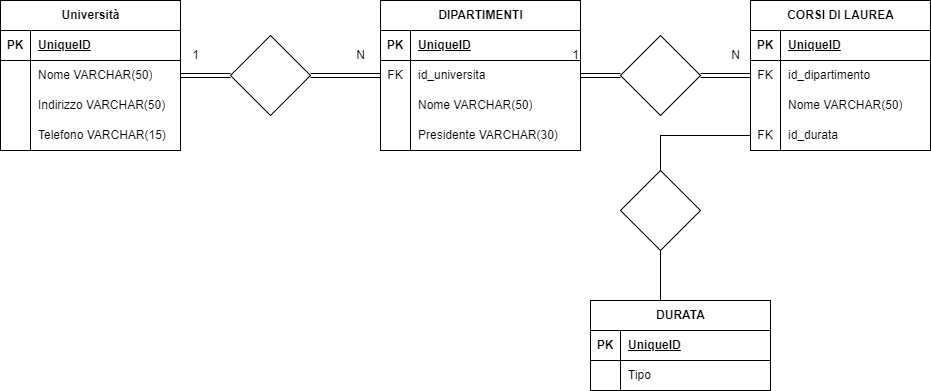

The diagram above was exported from draw.io. Its source (the exported page's mxGraphModel, read from the mxfile embedded in the PNG):
<mxGraphModel dx="1022" dy="1096" grid="1" gridSize="10" guides="1" tooltips="1" connect="1" arrows="1" fold="1" page="1" pageScale="1" pageWidth="1654" pageHeight="2336" math="0" shadow="0">
  <root>
    <mxCell id="0" />
    <mxCell id="1" parent="0" />
    <mxCell id="Ih9YF9kG3tVb4vEIp1_x-75" value="" style="edgeStyle=orthogonalEdgeStyle;rounded=0;orthogonalLoop=1;jettySize=auto;html=1;shape=link;" edge="1" parent="1" source="Ih9YF9kG3tVb4vEIp1_x-1" target="Ih9YF9kG3tVb4vEIp1_x-74">
      <mxGeometry relative="1" as="geometry" />
    </mxCell>
    <mxCell id="Ih9YF9kG3tVb4vEIp1_x-1" value="Università" style="shape=table;startSize=30;container=1;collapsible=1;childLayout=tableLayout;fixedRows=1;rowLines=0;fontStyle=1;align=center;resizeLast=1;html=1;" vertex="1" parent="1">
      <mxGeometry x="20" y="40" width="180" height="150" as="geometry" />
    </mxCell>
    <mxCell id="Ih9YF9kG3tVb4vEIp1_x-2" value="" style="shape=tableRow;horizontal=0;startSize=0;swimlaneHead=0;swimlaneBody=0;fillColor=none;collapsible=0;dropTarget=0;points=[[0,0.5],[1,0.5]];portConstraint=eastwest;top=0;left=0;right=0;bottom=1;" vertex="1" parent="Ih9YF9kG3tVb4vEIp1_x-1">
      <mxGeometry y="30" width="180" height="30" as="geometry" />
    </mxCell>
    <mxCell id="Ih9YF9kG3tVb4vEIp1_x-3" value="PK" style="shape=partialRectangle;connectable=0;fillColor=none;top=0;left=0;bottom=0;right=0;fontStyle=1;overflow=hidden;whiteSpace=wrap;html=1;" vertex="1" parent="Ih9YF9kG3tVb4vEIp1_x-2">
      <mxGeometry width="30" height="30" as="geometry">
        <mxRectangle width="30" height="30" as="alternateBounds" />
      </mxGeometry>
    </mxCell>
    <mxCell id="Ih9YF9kG3tVb4vEIp1_x-4" value="UniqueID" style="shape=partialRectangle;connectable=0;fillColor=none;top=0;left=0;bottom=0;right=0;align=left;spacingLeft=6;fontStyle=5;overflow=hidden;whiteSpace=wrap;html=1;" vertex="1" parent="Ih9YF9kG3tVb4vEIp1_x-2">
      <mxGeometry x="30" width="150" height="30" as="geometry">
        <mxRectangle width="150" height="30" as="alternateBounds" />
      </mxGeometry>
    </mxCell>
    <mxCell id="Ih9YF9kG3tVb4vEIp1_x-5" value="" style="shape=tableRow;horizontal=0;startSize=0;swimlaneHead=0;swimlaneBody=0;fillColor=none;collapsible=0;dropTarget=0;points=[[0,0.5],[1,0.5]];portConstraint=eastwest;top=0;left=0;right=0;bottom=0;" vertex="1" parent="Ih9YF9kG3tVb4vEIp1_x-1">
      <mxGeometry y="60" width="180" height="30" as="geometry" />
    </mxCell>
    <mxCell id="Ih9YF9kG3tVb4vEIp1_x-6" value="" style="shape=partialRectangle;connectable=0;fillColor=none;top=0;left=0;bottom=0;right=0;editable=1;overflow=hidden;whiteSpace=wrap;html=1;" vertex="1" parent="Ih9YF9kG3tVb4vEIp1_x-5">
      <mxGeometry width="30" height="30" as="geometry">
        <mxRectangle width="30" height="30" as="alternateBounds" />
      </mxGeometry>
    </mxCell>
    <mxCell id="Ih9YF9kG3tVb4vEIp1_x-7" value="Nome VARCHAR(50)" style="shape=partialRectangle;connectable=0;fillColor=none;top=0;left=0;bottom=0;right=0;align=left;spacingLeft=6;overflow=hidden;whiteSpace=wrap;html=1;" vertex="1" parent="Ih9YF9kG3tVb4vEIp1_x-5">
      <mxGeometry x="30" width="150" height="30" as="geometry">
        <mxRectangle width="150" height="30" as="alternateBounds" />
      </mxGeometry>
    </mxCell>
    <mxCell id="Ih9YF9kG3tVb4vEIp1_x-8" value="" style="shape=tableRow;horizontal=0;startSize=0;swimlaneHead=0;swimlaneBody=0;fillColor=none;collapsible=0;dropTarget=0;points=[[0,0.5],[1,0.5]];portConstraint=eastwest;top=0;left=0;right=0;bottom=0;" vertex="1" parent="Ih9YF9kG3tVb4vEIp1_x-1">
      <mxGeometry y="90" width="180" height="30" as="geometry" />
    </mxCell>
    <mxCell id="Ih9YF9kG3tVb4vEIp1_x-9" value="" style="shape=partialRectangle;connectable=0;fillColor=none;top=0;left=0;bottom=0;right=0;editable=1;overflow=hidden;whiteSpace=wrap;html=1;" vertex="1" parent="Ih9YF9kG3tVb4vEIp1_x-8">
      <mxGeometry width="30" height="30" as="geometry">
        <mxRectangle width="30" height="30" as="alternateBounds" />
      </mxGeometry>
    </mxCell>
    <mxCell id="Ih9YF9kG3tVb4vEIp1_x-10" value="Indirizzo VARCHAR(50)" style="shape=partialRectangle;connectable=0;fillColor=none;top=0;left=0;bottom=0;right=0;align=left;spacingLeft=6;overflow=hidden;whiteSpace=wrap;html=1;" vertex="1" parent="Ih9YF9kG3tVb4vEIp1_x-8">
      <mxGeometry x="30" width="150" height="30" as="geometry">
        <mxRectangle width="150" height="30" as="alternateBounds" />
      </mxGeometry>
    </mxCell>
    <mxCell id="Ih9YF9kG3tVb4vEIp1_x-11" value="" style="shape=tableRow;horizontal=0;startSize=0;swimlaneHead=0;swimlaneBody=0;fillColor=none;collapsible=0;dropTarget=0;points=[[0,0.5],[1,0.5]];portConstraint=eastwest;top=0;left=0;right=0;bottom=0;" vertex="1" parent="Ih9YF9kG3tVb4vEIp1_x-1">
      <mxGeometry y="120" width="180" height="30" as="geometry" />
    </mxCell>
    <mxCell id="Ih9YF9kG3tVb4vEIp1_x-12" value="" style="shape=partialRectangle;connectable=0;fillColor=none;top=0;left=0;bottom=0;right=0;editable=1;overflow=hidden;whiteSpace=wrap;html=1;" vertex="1" parent="Ih9YF9kG3tVb4vEIp1_x-11">
      <mxGeometry width="30" height="30" as="geometry">
        <mxRectangle width="30" height="30" as="alternateBounds" />
      </mxGeometry>
    </mxCell>
    <mxCell id="Ih9YF9kG3tVb4vEIp1_x-13" value="Telefono VARCHAR(15)" style="shape=partialRectangle;connectable=0;fillColor=none;top=0;left=0;bottom=0;right=0;align=left;spacingLeft=6;overflow=hidden;whiteSpace=wrap;html=1;" vertex="1" parent="Ih9YF9kG3tVb4vEIp1_x-11">
      <mxGeometry x="30" width="150" height="30" as="geometry">
        <mxRectangle width="150" height="30" as="alternateBounds" />
      </mxGeometry>
    </mxCell>
    <mxCell id="Ih9YF9kG3tVb4vEIp1_x-30" style="edgeStyle=orthogonalEdgeStyle;rounded=0;orthogonalLoop=1;jettySize=auto;html=1;exitX=0.5;exitY=1;exitDx=0;exitDy=0;" edge="1" parent="1">
      <mxGeometry relative="1" as="geometry">
        <mxPoint x="360" y="330" as="sourcePoint" />
        <mxPoint x="360" y="330" as="targetPoint" />
      </mxGeometry>
    </mxCell>
    <mxCell id="Ih9YF9kG3tVb4vEIp1_x-76" value="" style="edgeStyle=orthogonalEdgeStyle;rounded=0;orthogonalLoop=1;jettySize=auto;html=1;shape=link;" edge="1" parent="1" source="Ih9YF9kG3tVb4vEIp1_x-31" target="Ih9YF9kG3tVb4vEIp1_x-74">
      <mxGeometry relative="1" as="geometry" />
    </mxCell>
    <mxCell id="Ih9YF9kG3tVb4vEIp1_x-80" value="" style="edgeStyle=orthogonalEdgeStyle;rounded=0;orthogonalLoop=1;jettySize=auto;html=1;shape=link;" edge="1" parent="1" source="Ih9YF9kG3tVb4vEIp1_x-31" target="Ih9YF9kG3tVb4vEIp1_x-79">
      <mxGeometry relative="1" as="geometry" />
    </mxCell>
    <mxCell id="Ih9YF9kG3tVb4vEIp1_x-31" value="DIPARTIMENTI" style="shape=table;startSize=30;container=1;collapsible=1;childLayout=tableLayout;fixedRows=1;rowLines=0;fontStyle=1;align=center;resizeLast=1;html=1;" vertex="1" parent="1">
      <mxGeometry x="400" y="40" width="200" height="150" as="geometry" />
    </mxCell>
    <mxCell id="Ih9YF9kG3tVb4vEIp1_x-32" value="" style="shape=tableRow;horizontal=0;startSize=0;swimlaneHead=0;swimlaneBody=0;fillColor=none;collapsible=0;dropTarget=0;points=[[0,0.5],[1,0.5]];portConstraint=eastwest;top=0;left=0;right=0;bottom=1;" vertex="1" parent="Ih9YF9kG3tVb4vEIp1_x-31">
      <mxGeometry y="30" width="200" height="30" as="geometry" />
    </mxCell>
    <mxCell id="Ih9YF9kG3tVb4vEIp1_x-33" value="PK" style="shape=partialRectangle;connectable=0;fillColor=none;top=0;left=0;bottom=0;right=0;fontStyle=1;overflow=hidden;whiteSpace=wrap;html=1;" vertex="1" parent="Ih9YF9kG3tVb4vEIp1_x-32">
      <mxGeometry width="30" height="30" as="geometry">
        <mxRectangle width="30" height="30" as="alternateBounds" />
      </mxGeometry>
    </mxCell>
    <mxCell id="Ih9YF9kG3tVb4vEIp1_x-34" value="UniqueID" style="shape=partialRectangle;connectable=0;fillColor=none;top=0;left=0;bottom=0;right=0;align=left;spacingLeft=6;fontStyle=5;overflow=hidden;whiteSpace=wrap;html=1;" vertex="1" parent="Ih9YF9kG3tVb4vEIp1_x-32">
      <mxGeometry x="30" width="170" height="30" as="geometry">
        <mxRectangle width="170" height="30" as="alternateBounds" />
      </mxGeometry>
    </mxCell>
    <mxCell id="Ih9YF9kG3tVb4vEIp1_x-45" value="" style="shape=tableRow;horizontal=0;startSize=0;swimlaneHead=0;swimlaneBody=0;fillColor=none;collapsible=0;dropTarget=0;points=[[0,0.5],[1,0.5]];portConstraint=eastwest;top=0;left=0;right=0;bottom=0;" vertex="1" parent="Ih9YF9kG3tVb4vEIp1_x-31">
      <mxGeometry y="60" width="200" height="30" as="geometry" />
    </mxCell>
    <mxCell id="Ih9YF9kG3tVb4vEIp1_x-46" value="FK" style="shape=partialRectangle;connectable=0;fillColor=none;top=0;left=0;bottom=0;right=0;editable=1;overflow=hidden;whiteSpace=wrap;html=1;" vertex="1" parent="Ih9YF9kG3tVb4vEIp1_x-45">
      <mxGeometry width="30" height="30" as="geometry">
        <mxRectangle width="30" height="30" as="alternateBounds" />
      </mxGeometry>
    </mxCell>
    <mxCell id="Ih9YF9kG3tVb4vEIp1_x-47" value="id_universita" style="shape=partialRectangle;connectable=0;fillColor=none;top=0;left=0;bottom=0;right=0;align=left;spacingLeft=6;overflow=hidden;whiteSpace=wrap;html=1;" vertex="1" parent="Ih9YF9kG3tVb4vEIp1_x-45">
      <mxGeometry x="30" width="170" height="30" as="geometry">
        <mxRectangle width="170" height="30" as="alternateBounds" />
      </mxGeometry>
    </mxCell>
    <mxCell id="Ih9YF9kG3tVb4vEIp1_x-35" value="" style="shape=tableRow;horizontal=0;startSize=0;swimlaneHead=0;swimlaneBody=0;fillColor=none;collapsible=0;dropTarget=0;points=[[0,0.5],[1,0.5]];portConstraint=eastwest;top=0;left=0;right=0;bottom=0;" vertex="1" parent="Ih9YF9kG3tVb4vEIp1_x-31">
      <mxGeometry y="90" width="200" height="30" as="geometry" />
    </mxCell>
    <mxCell id="Ih9YF9kG3tVb4vEIp1_x-36" value="" style="shape=partialRectangle;connectable=0;fillColor=none;top=0;left=0;bottom=0;right=0;editable=1;overflow=hidden;whiteSpace=wrap;html=1;" vertex="1" parent="Ih9YF9kG3tVb4vEIp1_x-35">
      <mxGeometry width="30" height="30" as="geometry">
        <mxRectangle width="30" height="30" as="alternateBounds" />
      </mxGeometry>
    </mxCell>
    <mxCell id="Ih9YF9kG3tVb4vEIp1_x-37" value="Nome VARCHAR(50)" style="shape=partialRectangle;connectable=0;fillColor=none;top=0;left=0;bottom=0;right=0;align=left;spacingLeft=6;overflow=hidden;whiteSpace=wrap;html=1;" vertex="1" parent="Ih9YF9kG3tVb4vEIp1_x-35">
      <mxGeometry x="30" width="170" height="30" as="geometry">
        <mxRectangle width="170" height="30" as="alternateBounds" />
      </mxGeometry>
    </mxCell>
    <mxCell id="Ih9YF9kG3tVb4vEIp1_x-38" value="" style="shape=tableRow;horizontal=0;startSize=0;swimlaneHead=0;swimlaneBody=0;fillColor=none;collapsible=0;dropTarget=0;points=[[0,0.5],[1,0.5]];portConstraint=eastwest;top=0;left=0;right=0;bottom=0;" vertex="1" parent="Ih9YF9kG3tVb4vEIp1_x-31">
      <mxGeometry y="120" width="200" height="30" as="geometry" />
    </mxCell>
    <mxCell id="Ih9YF9kG3tVb4vEIp1_x-39" value="" style="shape=partialRectangle;connectable=0;fillColor=none;top=0;left=0;bottom=0;right=0;editable=1;overflow=hidden;whiteSpace=wrap;html=1;" vertex="1" parent="Ih9YF9kG3tVb4vEIp1_x-38">
      <mxGeometry width="30" height="30" as="geometry">
        <mxRectangle width="30" height="30" as="alternateBounds" />
      </mxGeometry>
    </mxCell>
    <mxCell id="Ih9YF9kG3tVb4vEIp1_x-40" value="Presidente VARCHAR(30)" style="shape=partialRectangle;connectable=0;fillColor=none;top=0;left=0;bottom=0;right=0;align=left;spacingLeft=6;overflow=hidden;whiteSpace=wrap;html=1;" vertex="1" parent="Ih9YF9kG3tVb4vEIp1_x-38">
      <mxGeometry x="30" width="170" height="30" as="geometry">
        <mxRectangle width="170" height="30" as="alternateBounds" />
      </mxGeometry>
    </mxCell>
    <mxCell id="Ih9YF9kG3tVb4vEIp1_x-81" value="" style="edgeStyle=orthogonalEdgeStyle;rounded=0;orthogonalLoop=1;jettySize=auto;html=1;shape=link;" edge="1" parent="1" source="Ih9YF9kG3tVb4vEIp1_x-53" target="Ih9YF9kG3tVb4vEIp1_x-79">
      <mxGeometry relative="1" as="geometry" />
    </mxCell>
    <mxCell id="Ih9YF9kG3tVb4vEIp1_x-53" value="CORSI DI LAUREA" style="shape=table;startSize=30;container=1;collapsible=1;childLayout=tableLayout;fixedRows=1;rowLines=0;fontStyle=1;align=center;resizeLast=1;html=1;" vertex="1" parent="1">
      <mxGeometry x="770" y="40" width="180" height="150" as="geometry" />
    </mxCell>
    <mxCell id="Ih9YF9kG3tVb4vEIp1_x-54" value="" style="shape=tableRow;horizontal=0;startSize=0;swimlaneHead=0;swimlaneBody=0;fillColor=none;collapsible=0;dropTarget=0;points=[[0,0.5],[1,0.5]];portConstraint=eastwest;top=0;left=0;right=0;bottom=1;" vertex="1" parent="Ih9YF9kG3tVb4vEIp1_x-53">
      <mxGeometry y="30" width="180" height="30" as="geometry" />
    </mxCell>
    <mxCell id="Ih9YF9kG3tVb4vEIp1_x-55" value="PK" style="shape=partialRectangle;connectable=0;fillColor=none;top=0;left=0;bottom=0;right=0;fontStyle=1;overflow=hidden;whiteSpace=wrap;html=1;" vertex="1" parent="Ih9YF9kG3tVb4vEIp1_x-54">
      <mxGeometry width="30" height="30" as="geometry">
        <mxRectangle width="30" height="30" as="alternateBounds" />
      </mxGeometry>
    </mxCell>
    <mxCell id="Ih9YF9kG3tVb4vEIp1_x-56" value="UniqueID" style="shape=partialRectangle;connectable=0;fillColor=none;top=0;left=0;bottom=0;right=0;align=left;spacingLeft=6;fontStyle=5;overflow=hidden;whiteSpace=wrap;html=1;" vertex="1" parent="Ih9YF9kG3tVb4vEIp1_x-54">
      <mxGeometry x="30" width="150" height="30" as="geometry">
        <mxRectangle width="150" height="30" as="alternateBounds" />
      </mxGeometry>
    </mxCell>
    <mxCell id="Ih9YF9kG3tVb4vEIp1_x-57" value="" style="shape=tableRow;horizontal=0;startSize=0;swimlaneHead=0;swimlaneBody=0;fillColor=none;collapsible=0;dropTarget=0;points=[[0,0.5],[1,0.5]];portConstraint=eastwest;top=0;left=0;right=0;bottom=0;" vertex="1" parent="Ih9YF9kG3tVb4vEIp1_x-53">
      <mxGeometry y="60" width="180" height="30" as="geometry" />
    </mxCell>
    <mxCell id="Ih9YF9kG3tVb4vEIp1_x-58" value="FK" style="shape=partialRectangle;connectable=0;fillColor=none;top=0;left=0;bottom=0;right=0;editable=1;overflow=hidden;whiteSpace=wrap;html=1;" vertex="1" parent="Ih9YF9kG3tVb4vEIp1_x-57">
      <mxGeometry width="30" height="30" as="geometry">
        <mxRectangle width="30" height="30" as="alternateBounds" />
      </mxGeometry>
    </mxCell>
    <mxCell id="Ih9YF9kG3tVb4vEIp1_x-59" value="id_dipartimento" style="shape=partialRectangle;connectable=0;fillColor=none;top=0;left=0;bottom=0;right=0;align=left;spacingLeft=6;overflow=hidden;whiteSpace=wrap;html=1;" vertex="1" parent="Ih9YF9kG3tVb4vEIp1_x-57">
      <mxGeometry x="30" width="150" height="30" as="geometry">
        <mxRectangle width="150" height="30" as="alternateBounds" />
      </mxGeometry>
    </mxCell>
    <mxCell id="Ih9YF9kG3tVb4vEIp1_x-60" value="" style="shape=tableRow;horizontal=0;startSize=0;swimlaneHead=0;swimlaneBody=0;fillColor=none;collapsible=0;dropTarget=0;points=[[0,0.5],[1,0.5]];portConstraint=eastwest;top=0;left=0;right=0;bottom=0;" vertex="1" parent="Ih9YF9kG3tVb4vEIp1_x-53">
      <mxGeometry y="90" width="180" height="30" as="geometry" />
    </mxCell>
    <mxCell id="Ih9YF9kG3tVb4vEIp1_x-61" value="" style="shape=partialRectangle;connectable=0;fillColor=none;top=0;left=0;bottom=0;right=0;editable=1;overflow=hidden;whiteSpace=wrap;html=1;" vertex="1" parent="Ih9YF9kG3tVb4vEIp1_x-60">
      <mxGeometry width="30" height="30" as="geometry">
        <mxRectangle width="30" height="30" as="alternateBounds" />
      </mxGeometry>
    </mxCell>
    <mxCell id="Ih9YF9kG3tVb4vEIp1_x-62" value="Nome VARCHAR(50)" style="shape=partialRectangle;connectable=0;fillColor=none;top=0;left=0;bottom=0;right=0;align=left;spacingLeft=6;overflow=hidden;whiteSpace=wrap;html=1;" vertex="1" parent="Ih9YF9kG3tVb4vEIp1_x-60">
      <mxGeometry x="30" width="150" height="30" as="geometry">
        <mxRectangle width="150" height="30" as="alternateBounds" />
      </mxGeometry>
    </mxCell>
    <mxCell id="Ih9YF9kG3tVb4vEIp1_x-84" value="" style="shape=tableRow;horizontal=0;startSize=0;swimlaneHead=0;swimlaneBody=0;fillColor=none;collapsible=0;dropTarget=0;points=[[0,0.5],[1,0.5]];portConstraint=eastwest;top=0;left=0;right=0;bottom=0;" vertex="1" parent="Ih9YF9kG3tVb4vEIp1_x-53">
      <mxGeometry y="120" width="180" height="30" as="geometry" />
    </mxCell>
    <mxCell id="Ih9YF9kG3tVb4vEIp1_x-85" value="FK" style="shape=partialRectangle;connectable=0;fillColor=none;top=0;left=0;bottom=0;right=0;editable=1;overflow=hidden;whiteSpace=wrap;html=1;" vertex="1" parent="Ih9YF9kG3tVb4vEIp1_x-84">
      <mxGeometry width="30" height="30" as="geometry">
        <mxRectangle width="30" height="30" as="alternateBounds" />
      </mxGeometry>
    </mxCell>
    <mxCell id="Ih9YF9kG3tVb4vEIp1_x-86" value="id_durata" style="shape=partialRectangle;connectable=0;fillColor=none;top=0;left=0;bottom=0;right=0;align=left;spacingLeft=6;overflow=hidden;whiteSpace=wrap;html=1;" vertex="1" parent="Ih9YF9kG3tVb4vEIp1_x-84">
      <mxGeometry x="30" width="150" height="30" as="geometry">
        <mxRectangle width="150" height="30" as="alternateBounds" />
      </mxGeometry>
    </mxCell>
    <mxCell id="Ih9YF9kG3tVb4vEIp1_x-74" value="" style="rhombus;whiteSpace=wrap;html=1;startSize=30;fontStyle=1;" vertex="1" parent="1">
      <mxGeometry x="250" y="75" width="80" height="80" as="geometry" />
    </mxCell>
    <mxCell id="Ih9YF9kG3tVb4vEIp1_x-77" value="1" style="text;html=1;align=center;verticalAlign=middle;resizable=0;points=[];autosize=1;strokeColor=none;fillColor=none;" vertex="1" parent="1">
      <mxGeometry x="200" y="80" width="30" height="30" as="geometry" />
    </mxCell>
    <mxCell id="Ih9YF9kG3tVb4vEIp1_x-78" value="N" style="text;html=1;align=center;verticalAlign=middle;resizable=0;points=[];autosize=1;strokeColor=none;fillColor=none;" vertex="1" parent="1">
      <mxGeometry x="365" y="80" width="30" height="30" as="geometry" />
    </mxCell>
    <mxCell id="Ih9YF9kG3tVb4vEIp1_x-79" value="" style="rhombus;whiteSpace=wrap;html=1;startSize=30;fontStyle=1;" vertex="1" parent="1">
      <mxGeometry x="640" y="75" width="80" height="80" as="geometry" />
    </mxCell>
    <mxCell id="Ih9YF9kG3tVb4vEIp1_x-82" value="1" style="text;html=1;align=center;verticalAlign=middle;resizable=0;points=[];autosize=1;strokeColor=none;fillColor=none;" vertex="1" parent="1">
      <mxGeometry x="580" y="80" width="30" height="30" as="geometry" />
    </mxCell>
    <mxCell id="Ih9YF9kG3tVb4vEIp1_x-83" value="N" style="text;html=1;align=center;verticalAlign=middle;resizable=0;points=[];autosize=1;strokeColor=none;fillColor=none;" vertex="1" parent="1">
      <mxGeometry x="740" y="80" width="30" height="30" as="geometry" />
    </mxCell>
    <mxCell id="Ih9YF9kG3tVb4vEIp1_x-87" value="DURATA" style="shape=table;startSize=30;container=1;collapsible=1;childLayout=tableLayout;fixedRows=1;rowLines=0;fontStyle=1;align=center;resizeLast=1;html=1;" vertex="1" parent="1">
      <mxGeometry x="610" y="340" width="180" height="90" as="geometry" />
    </mxCell>
    <mxCell id="Ih9YF9kG3tVb4vEIp1_x-88" value="" style="shape=tableRow;horizontal=0;startSize=0;swimlaneHead=0;swimlaneBody=0;fillColor=none;collapsible=0;dropTarget=0;points=[[0,0.5],[1,0.5]];portConstraint=eastwest;top=0;left=0;right=0;bottom=1;" vertex="1" parent="Ih9YF9kG3tVb4vEIp1_x-87">
      <mxGeometry y="30" width="180" height="30" as="geometry" />
    </mxCell>
    <mxCell id="Ih9YF9kG3tVb4vEIp1_x-89" value="PK" style="shape=partialRectangle;connectable=0;fillColor=none;top=0;left=0;bottom=0;right=0;fontStyle=1;overflow=hidden;whiteSpace=wrap;html=1;" vertex="1" parent="Ih9YF9kG3tVb4vEIp1_x-88">
      <mxGeometry width="30" height="30" as="geometry">
        <mxRectangle width="30" height="30" as="alternateBounds" />
      </mxGeometry>
    </mxCell>
    <mxCell id="Ih9YF9kG3tVb4vEIp1_x-90" value="UniqueID" style="shape=partialRectangle;connectable=0;fillColor=none;top=0;left=0;bottom=0;right=0;align=left;spacingLeft=6;fontStyle=5;overflow=hidden;whiteSpace=wrap;html=1;" vertex="1" parent="Ih9YF9kG3tVb4vEIp1_x-88">
      <mxGeometry x="30" width="150" height="30" as="geometry">
        <mxRectangle width="150" height="30" as="alternateBounds" />
      </mxGeometry>
    </mxCell>
    <mxCell id="Ih9YF9kG3tVb4vEIp1_x-91" value="" style="shape=tableRow;horizontal=0;startSize=0;swimlaneHead=0;swimlaneBody=0;fillColor=none;collapsible=0;dropTarget=0;points=[[0,0.5],[1,0.5]];portConstraint=eastwest;top=0;left=0;right=0;bottom=0;" vertex="1" parent="Ih9YF9kG3tVb4vEIp1_x-87">
      <mxGeometry y="60" width="180" height="30" as="geometry" />
    </mxCell>
    <mxCell id="Ih9YF9kG3tVb4vEIp1_x-92" value="" style="shape=partialRectangle;connectable=0;fillColor=none;top=0;left=0;bottom=0;right=0;editable=1;overflow=hidden;whiteSpace=wrap;html=1;" vertex="1" parent="Ih9YF9kG3tVb4vEIp1_x-91">
      <mxGeometry width="30" height="30" as="geometry">
        <mxRectangle width="30" height="30" as="alternateBounds" />
      </mxGeometry>
    </mxCell>
    <mxCell id="Ih9YF9kG3tVb4vEIp1_x-93" value="Tipo" style="shape=partialRectangle;connectable=0;fillColor=none;top=0;left=0;bottom=0;right=0;align=left;spacingLeft=6;overflow=hidden;whiteSpace=wrap;html=1;" vertex="1" parent="Ih9YF9kG3tVb4vEIp1_x-91">
      <mxGeometry x="30" width="150" height="30" as="geometry">
        <mxRectangle width="150" height="30" as="alternateBounds" />
      </mxGeometry>
    </mxCell>
    <mxCell id="Ih9YF9kG3tVb4vEIp1_x-100" value="" style="rhombus;whiteSpace=wrap;html=1;" vertex="1" parent="1">
      <mxGeometry x="640" y="210" width="80" height="80" as="geometry" />
    </mxCell>
    <mxCell id="Ih9YF9kG3tVb4vEIp1_x-101" value="" style="endArrow=none;html=1;rounded=0;entryX=0;entryY=0.5;entryDx=0;entryDy=0;exitX=0.5;exitY=0;exitDx=0;exitDy=0;" edge="1" parent="1" source="Ih9YF9kG3tVb4vEIp1_x-100" target="Ih9YF9kG3tVb4vEIp1_x-84">
      <mxGeometry width="50" height="50" relative="1" as="geometry">
        <mxPoint x="510" y="380" as="sourcePoint" />
        <mxPoint x="560" y="330" as="targetPoint" />
        <Array as="points">
          <mxPoint x="680" y="175" />
        </Array>
      </mxGeometry>
    </mxCell>
    <mxCell id="Ih9YF9kG3tVb4vEIp1_x-102" value="" style="endArrow=none;html=1;rounded=0;exitX=0.5;exitY=1;exitDx=0;exitDy=0;" edge="1" parent="1" source="Ih9YF9kG3tVb4vEIp1_x-100">
      <mxGeometry relative="1" as="geometry">
        <mxPoint x="450" y="360" as="sourcePoint" />
        <mxPoint x="680" y="340" as="targetPoint" />
      </mxGeometry>
    </mxCell>
  </root>
</mxGraphModel>